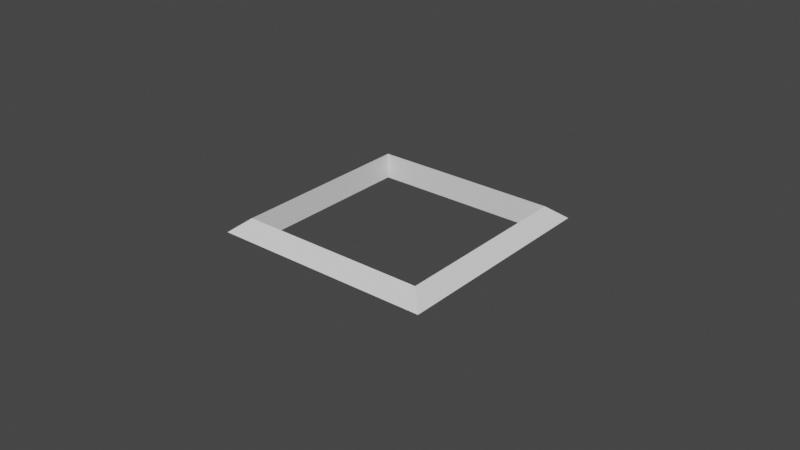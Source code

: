 # Source: FloorSquare.blend  (saved by Blender 2.90.8; exported with 4.5.12 LTS)
import bpy
from mathutils import Matrix  # noqa: F401  (used for matrix-valued properties, if any)

bpy.ops.wm.read_factory_settings(use_empty=True)
scene = bpy.context.scene
scene.name = 'Scene'

# ---- collections
col_collection = bpy.data.collections.new('Collection'); scene.collection.children.link(col_collection)

# ---- world
world_world = bpy.data.worlds.new('World'); scene.world = world_world
world_world.use_nodes = True; world_world.node_tree.nodes.clear()
_N = world_world.node_tree.nodes; _L = world_world.node_tree.links
n0 = _N.new('ShaderNodeOutputWorld'); n0.name = 'World Output'; n0.location = (300, 300)
n1 = _N.new('ShaderNodeBackground'); n1.name = 'Background'; n1.location = (10, 300)
n1.inputs[0].default_value = (0.05088, 0.05088, 0.05088, 1.0)
_L.new(n1.outputs[0], n0.inputs[0])
n0.is_active_output = True
world_world.color = (0.05088, 0.05088, 0.05088)
world_world.use_sun_shadow = False
world_world.sun_shadow_jitter_overblur = 0.0

# ---- meshes
me_torus_001 = bpy.data.meshes.new('Torus.001')
me_torus_001.from_pydata([(1.66, 0.0, 0.0), (1.42, 0.0, 0.1386), (1.42, 0.0, -0.1386), (1.253e-07, 1.66, 0.0), (1.072e-07, 1.42, 0.1386), (1.072e-07, 1.42, -0.1386), (-1.66, 1.451e-07, 0.0), (-1.42, 1.241e-07, 0.1386), (-1.42, 1.241e-07, -0.1386), (1.253e-07, -1.66, 0.0), (1.072e-07, -1.42, 0.1386), (1.072e-07, -1.42, -0.1386)], [], [(0, 3, 4, 1), (1, 4, 5, 2), (2, 5, 3, 0), (3, 6, 7, 4), (4, 7, 8, 5), (5, 8, 6, 3), (6, 9, 10, 7), (7, 10, 11, 8), (8, 11, 9, 6), (9, 0, 1, 10), (10, 1, 2, 11), (11, 2, 0, 9)])
_uv = me_torus_001.uv_layers.new(name='UVMap')
_uv.uv.foreach_set('vector', [0.5, 0.6667, 0.75, 0.6667, 0.75, 1.0, 0.5, 1.0, 0.5, 0.0, 0.75, 0.0, 0.75, 0.3333, 0.5, 0.3333, 0.5, 0.3333, 0.75, 0.3333, 0.75, 0.6667, 0.5, 0.6667, 0.75, 0.6667, 1.0, 0.6667, 1.0, 1.0, 0.75, 1.0, 0.75, 0.0, 1.0, 0.0, 1.0, 0.3333, 0.75, 0.3333, 0.75, 0.3333, 1.0, 0.3333, 1.0, 0.6667, 0.75, 0.6667, 0.0, 0.6667, 0.25, 0.6667, 0.25, 1.0, 0.0, 1.0, 0.0, 0.0, 0.25, 0.0, 0.25, 0.3333, 0.0, 0.3333, 0.0, 0.3333, 0.25, 0.3333, 0.25, 0.6667, 0.0, 0.6667, 0.25, 0.6667, 0.5, 0.6667, 0.5, 1.0, 0.25, 1.0, 0.25, 0.0, 0.5, 0.0, 0.5, 0.3333, 0.25, 0.3333, 0.25, 0.3333, 0.5, 0.3333, 0.5, 0.6667, 0.25, 0.6667])
me_torus_001.use_remesh_fix_poles = True
me_torus_001.use_remesh_preserve_attributes = False
me_torus_001.use_mirror_vertex_groups = False
me_torus_001.update()

# ---- objects
ob_torus_001 = bpy.data.objects.new('Torus.001', me_torus_001)

# ---- transforms, parenting, visibility, modifiers, constraints
ob_torus_001.location = (0.0, 0.0, 0.0)
ob_torus_001.rotation_euler = (0.0, -0.0, 0.7854)
ob_torus_001.lineart.crease_threshold = 0.0

# ---- collection membership
col_collection.objects.link(ob_torus_001)

# ---- scene / render settings (as saved in the file)
scene.frame_start = 1; scene.frame_end = 250; scene.frame_set(1)
scene.render.engine = 'BLENDER_EEVEE_NEXT'
scene.cycles.use_denoising = False
scene.cycles.samples = 128
scene.cycles.sampling_pattern = 'TABULATED_SOBOL'
scene.cycles.use_adaptive_sampling = False
scene.cycles.use_light_tree = False
scene.view_settings.view_transform = 'Filmic'
bpy.context.view_layer.update()

# ---- added for rendering (the .blend has no active camera and no usable light): camera, sun
cam_auto = bpy.data.cameras.new('AutoCamera')
cam_auto.lens = 50.0
cam_auto.sensor_width = 36.0
cam_auto.clip_end = 1000.0
ob_auto_camera = bpy.data.objects.new('AutoCamera', cam_auto)
scene.collection.objects.link(ob_auto_camera)
ob_auto_camera.location = (6.14884, -7.37861, 4.91907)
ob_auto_camera.rotation_euler = (1.09748, -7.21219e-08, 0.694738)
scene.camera = ob_auto_camera
light_auto_sun = bpy.data.lights.new('AutoSun', 'SUN')
light_auto_sun.energy = 3.0
light_auto_sun.angle = 0.0523599
ob_auto_sun = bpy.data.objects.new('AutoSun', light_auto_sun)
scene.collection.objects.link(ob_auto_sun)
ob_auto_sun.rotation_euler = (0.872665, 0.174533, 0.523599)
bpy.context.view_layer.update()
